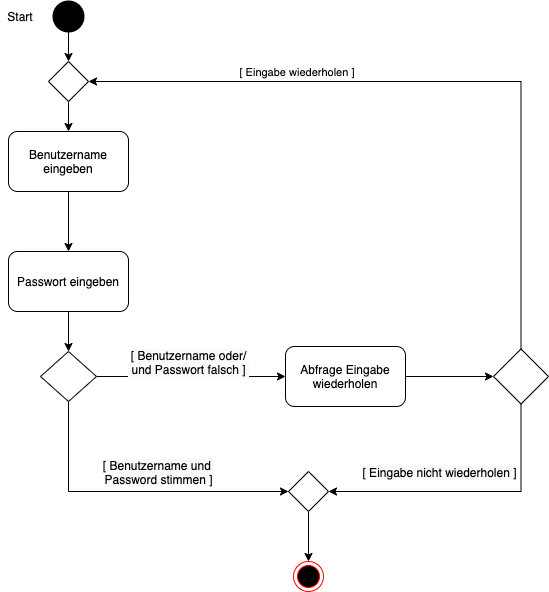

The diagram above was exported from draw.io. Its source (the exported page's mxGraphModel, read from the mxfile embedded in the PNG):
<mxGraphModel dx="1106" dy="1972" grid="1" gridSize="10" guides="1" tooltips="1" connect="1" arrows="1" fold="1" page="1" pageScale="1" pageWidth="827" pageHeight="1169" math="0" shadow="0">
  <root>
    <mxCell id="0" />
    <mxCell id="1" parent="0" />
    <mxCell id="krVSHj1JUqWnyOj5680R-34" style="edgeStyle=orthogonalEdgeStyle;rounded=0;orthogonalLoop=1;jettySize=auto;html=1;exitX=0.5;exitY=1;exitDx=0;exitDy=0;exitPerimeter=0;entryX=0.5;entryY=0;entryDx=0;entryDy=0;" parent="1" source="krVSHj1JUqWnyOj5680R-1" target="krVSHj1JUqWnyOj5680R-33" edge="1">
      <mxGeometry relative="1" as="geometry" />
    </mxCell>
    <mxCell id="krVSHj1JUqWnyOj5680R-1" value="" style="strokeWidth=2;html=1;shape=mxgraph.flowchart.start_2;whiteSpace=wrap;fillColor=#000000;" parent="1" vertex="1">
      <mxGeometry x="185" y="-10" width="30" height="30" as="geometry" />
    </mxCell>
    <mxCell id="krVSHj1JUqWnyOj5680R-2" value="Start" style="text;html=1;strokeColor=none;fillColor=none;align=center;verticalAlign=middle;whiteSpace=wrap;rounded=0;" parent="1" vertex="1">
      <mxGeometry x="132" y="-5" width="40" height="20" as="geometry" />
    </mxCell>
    <mxCell id="krVSHj1JUqWnyOj5680R-7" style="edgeStyle=orthogonalEdgeStyle;rounded=0;orthogonalLoop=1;jettySize=auto;html=1;exitX=0.5;exitY=1;exitDx=0;exitDy=0;entryX=0.5;entryY=0;entryDx=0;entryDy=0;" parent="1" source="krVSHj1JUqWnyOj5680R-4" target="krVSHj1JUqWnyOj5680R-10" edge="1">
      <mxGeometry relative="1" as="geometry">
        <mxPoint x="420" y="229.9999999999999" as="targetPoint" />
      </mxGeometry>
    </mxCell>
    <mxCell id="krVSHj1JUqWnyOj5680R-4" value="Benutzername eingeben" style="rounded=1;whiteSpace=wrap;html=1;fillColor=#FFFFFF;" parent="1" vertex="1">
      <mxGeometry x="140" y="120" width="120" height="60" as="geometry" />
    </mxCell>
    <mxCell id="krVSHj1JUqWnyOj5680R-19" style="edgeStyle=orthogonalEdgeStyle;rounded=0;orthogonalLoop=1;jettySize=auto;html=1;exitX=0.5;exitY=1;exitDx=0;exitDy=0;entryX=0.5;entryY=0;entryDx=0;entryDy=0;" parent="1" source="krVSHj1JUqWnyOj5680R-10" target="krVSHj1JUqWnyOj5680R-17" edge="1">
      <mxGeometry relative="1" as="geometry" />
    </mxCell>
    <mxCell id="krVSHj1JUqWnyOj5680R-10" value="Passwort eingeben" style="rounded=1;whiteSpace=wrap;html=1;fillColor=#FFFFFF;" parent="1" vertex="1">
      <mxGeometry x="140" y="240" width="120" height="60" as="geometry" />
    </mxCell>
    <mxCell id="krVSHj1JUqWnyOj5680R-26" style="edgeStyle=orthogonalEdgeStyle;rounded=0;orthogonalLoop=1;jettySize=auto;html=1;exitX=0.5;exitY=1;exitDx=0;exitDy=0;entryX=0;entryY=0.5;entryDx=0;entryDy=0;" parent="1" source="krVSHj1JUqWnyOj5680R-17" target="krVSHj1JUqWnyOj5680R-44" edge="1">
      <mxGeometry relative="1" as="geometry">
        <mxPoint x="350" y="540" as="targetPoint" />
      </mxGeometry>
    </mxCell>
    <mxCell id="krVSHj1JUqWnyOj5680R-41" value="&lt;span style=&quot;font-size: 12px ; background-color: rgb(248 , 249 , 250)&quot;&gt;[ Benutzername und &lt;br&gt;Password stimmen ]&lt;/span&gt;" style="edgeLabel;html=1;align=center;verticalAlign=middle;resizable=0;points=[];" parent="krVSHj1JUqWnyOj5680R-26" vertex="1" connectable="0">
      <mxGeometry x="-0.04" relative="1" as="geometry">
        <mxPoint x="30.83" y="-20" as="offset" />
      </mxGeometry>
    </mxCell>
    <mxCell id="krVSHj1JUqWnyOj5680R-28" style="edgeStyle=orthogonalEdgeStyle;rounded=0;orthogonalLoop=1;jettySize=auto;html=1;exitX=1;exitY=0.5;exitDx=0;exitDy=0;entryX=0;entryY=0.5;entryDx=0;entryDy=0;" parent="1" source="krVSHj1JUqWnyOj5680R-17" target="krVSHj1JUqWnyOj5680R-25" edge="1">
      <mxGeometry relative="1" as="geometry" />
    </mxCell>
    <mxCell id="krVSHj1JUqWnyOj5680R-40" value="&lt;span style=&quot;font-size: 12px ; background-color: rgb(248 , 249 , 250)&quot;&gt;[ Benutzername oder/&lt;br&gt;&amp;nbsp;und Passwort falsch ]&amp;nbsp;&lt;/span&gt;" style="edgeLabel;html=1;align=center;verticalAlign=middle;resizable=0;points=[];" parent="krVSHj1JUqWnyOj5680R-28" vertex="1" connectable="0">
      <mxGeometry x="-0.0406" y="1" relative="1" as="geometry">
        <mxPoint y="-14" as="offset" />
      </mxGeometry>
    </mxCell>
    <mxCell id="krVSHj1JUqWnyOj5680R-17" value="" style="rhombus;whiteSpace=wrap;html=1;fillColor=#FFFFFF;" parent="1" vertex="1">
      <mxGeometry x="172" y="340" width="56" height="50" as="geometry" />
    </mxCell>
    <mxCell id="krVSHj1JUqWnyOj5680R-20" value="" style="ellipse;html=1;shape=endState;fillColor=#000000;strokeColor=#ff0000;margin=4;spacing=2;" parent="1" vertex="1">
      <mxGeometry x="425" y="550" width="30" height="30" as="geometry" />
    </mxCell>
    <mxCell id="krVSHj1JUqWnyOj5680R-30" style="edgeStyle=orthogonalEdgeStyle;rounded=0;orthogonalLoop=1;jettySize=auto;html=1;exitX=1;exitY=0.5;exitDx=0;exitDy=0;entryX=0;entryY=0.5;entryDx=0;entryDy=0;" parent="1" source="krVSHj1JUqWnyOj5680R-25" target="krVSHj1JUqWnyOj5680R-29" edge="1">
      <mxGeometry relative="1" as="geometry" />
    </mxCell>
    <mxCell id="krVSHj1JUqWnyOj5680R-25" value="Abfrage Eingabe wiederholen" style="rounded=1;whiteSpace=wrap;html=1;fillColor=#FFFFFF;" parent="1" vertex="1">
      <mxGeometry x="417" y="335" width="120" height="60" as="geometry" />
    </mxCell>
    <mxCell id="krVSHj1JUqWnyOj5680R-32" style="edgeStyle=orthogonalEdgeStyle;rounded=0;orthogonalLoop=1;jettySize=auto;html=1;exitX=0.5;exitY=1;exitDx=0;exitDy=0;entryX=1;entryY=0.5;entryDx=0;entryDy=0;" parent="1" source="krVSHj1JUqWnyOj5680R-29" target="krVSHj1JUqWnyOj5680R-44" edge="1">
      <mxGeometry relative="1" as="geometry">
        <mxPoint x="490" y="560" as="targetPoint" />
      </mxGeometry>
    </mxCell>
    <mxCell id="krVSHj1JUqWnyOj5680R-42" value="&lt;span style=&quot;font-size: 12px ; background-color: rgb(248 , 249 , 250)&quot;&gt;[ Eingabe nicht wiederholen ]&lt;/span&gt;" style="edgeLabel;html=1;align=center;verticalAlign=middle;resizable=0;points=[];" parent="krVSHj1JUqWnyOj5680R-32" vertex="1" connectable="0">
      <mxGeometry x="-0.0622" y="-2" relative="1" as="geometry">
        <mxPoint x="-38.33" y="-18" as="offset" />
      </mxGeometry>
    </mxCell>
    <mxCell id="krVSHj1JUqWnyOj5680R-37" style="edgeStyle=orthogonalEdgeStyle;rounded=0;orthogonalLoop=1;jettySize=auto;html=1;exitX=0.5;exitY=0;exitDx=0;exitDy=0;entryX=1;entryY=0.5;entryDx=0;entryDy=0;" parent="1" source="krVSHj1JUqWnyOj5680R-29" target="krVSHj1JUqWnyOj5680R-33" edge="1">
      <mxGeometry relative="1" as="geometry" />
    </mxCell>
    <mxCell id="krVSHj1JUqWnyOj5680R-39" value="[ Eingabe wiederholen ]&amp;nbsp;" style="edgeLabel;html=1;align=center;verticalAlign=middle;resizable=0;points=[];" parent="krVSHj1JUqWnyOj5680R-37" vertex="1" connectable="0">
      <mxGeometry x="0.3134" relative="1" as="geometry">
        <mxPoint x="-30.83" y="-10" as="offset" />
      </mxGeometry>
    </mxCell>
    <mxCell id="krVSHj1JUqWnyOj5680R-29" value="" style="rhombus;whiteSpace=wrap;html=1;fillColor=#FFFFFF;" parent="1" vertex="1">
      <mxGeometry x="625" y="337.5" width="55" height="55" as="geometry" />
    </mxCell>
    <mxCell id="krVSHj1JUqWnyOj5680R-38" style="edgeStyle=orthogonalEdgeStyle;rounded=0;orthogonalLoop=1;jettySize=auto;html=1;exitX=0.5;exitY=1;exitDx=0;exitDy=0;entryX=0.5;entryY=0;entryDx=0;entryDy=0;" parent="1" source="krVSHj1JUqWnyOj5680R-33" target="krVSHj1JUqWnyOj5680R-4" edge="1">
      <mxGeometry relative="1" as="geometry" />
    </mxCell>
    <mxCell id="krVSHj1JUqWnyOj5680R-33" value="" style="rhombus;whiteSpace=wrap;html=1;fillColor=#FFFFFF;" parent="1" vertex="1">
      <mxGeometry x="180" y="50" width="40" height="40" as="geometry" />
    </mxCell>
    <mxCell id="krVSHj1JUqWnyOj5680R-45" style="edgeStyle=orthogonalEdgeStyle;rounded=0;orthogonalLoop=1;jettySize=auto;html=1;exitX=0.5;exitY=1;exitDx=0;exitDy=0;entryX=0.5;entryY=0;entryDx=0;entryDy=0;" parent="1" source="krVSHj1JUqWnyOj5680R-44" target="krVSHj1JUqWnyOj5680R-20" edge="1">
      <mxGeometry relative="1" as="geometry" />
    </mxCell>
    <mxCell id="krVSHj1JUqWnyOj5680R-44" value="" style="rhombus;whiteSpace=wrap;html=1;fillColor=#FFFFFF;" parent="1" vertex="1">
      <mxGeometry x="420" y="460" width="40" height="40" as="geometry" />
    </mxCell>
  </root>
</mxGraphModel>